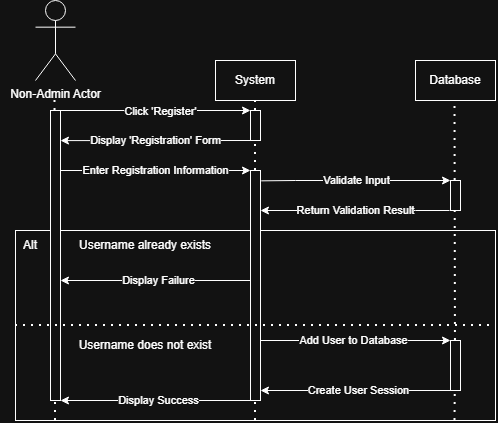

The diagram above was exported from draw.io. Its source (the exported page's mxGraphModel, read from the mxfile embedded in the PNG):
<mxGraphModel dx="1178" dy="573" grid="1" gridSize="10" guides="1" tooltips="1" connect="1" arrows="1" fold="1" page="1" pageScale="1" pageWidth="850" pageHeight="1100" math="0" shadow="0">
  <root>
    <mxCell id="0" />
    <mxCell id="1" parent="0" />
    <mxCell id="8WQQhpuHh2r6mWcEuhsu-39" parent="1" style="rounded=0;whiteSpace=wrap;html=1;" value="" vertex="1">
      <mxGeometry height="190" width="480" x="40" y="250" as="geometry" />
    </mxCell>
    <mxCell id="8WQQhpuHh2r6mWcEuhsu-29" edge="1" parent="1" style="endArrow=classic;html=1;rounded=0;exitX=1;exitY=0.5;exitDx=0;exitDy=0;entryX=0.5;entryY=0;entryDx=0;entryDy=0;entryPerimeter=0;" value="Add User to Database">
      <mxGeometry height="50" relative="1" width="50" as="geometry">
        <mxPoint x="280" y="360.00000000000006" as="sourcePoint" />
        <mxPoint x="475" y="359.99999999999983" as="targetPoint" />
      </mxGeometry>
    </mxCell>
    <mxCell id="8WQQhpuHh2r6mWcEuhsu-44" edge="1" parent="1" style="endArrow=classic;html=1;rounded=0;exitX=1;exitY=0.5;exitDx=0;exitDy=0;entryX=0.5;entryY=0;entryDx=0;entryDy=0;entryPerimeter=0;" value="&lt;div&gt;Display Failure&lt;/div&gt;">
      <mxGeometry height="50" relative="1" width="50" as="geometry">
        <mxPoint x="280" y="300.0000000000002" as="sourcePoint" />
        <mxPoint x="85" y="300" as="targetPoint" />
      </mxGeometry>
    </mxCell>
    <mxCell id="8WQQhpuHh2r6mWcEuhsu-1" parent="1" style="shape=umlActor;verticalLabelPosition=bottom;verticalAlign=top;html=1;outlineConnect=0;" value="Non-Admin Actor" vertex="1">
      <mxGeometry height="80" width="40" x="60" y="20" as="geometry" />
    </mxCell>
    <mxCell id="8WQQhpuHh2r6mWcEuhsu-3" edge="1" parent="1" source="8WQQhpuHh2r6mWcEuhsu-9" style="endArrow=none;dashed=1;html=1;dashPattern=1 3;strokeWidth=2;rounded=0;" value="">
      <mxGeometry height="50" relative="1" width="50" as="geometry">
        <mxPoint x="80" y="440" as="sourcePoint" />
        <mxPoint x="79.5" y="120" as="targetPoint" />
      </mxGeometry>
    </mxCell>
    <mxCell id="8WQQhpuHh2r6mWcEuhsu-5" parent="1" style="rounded=0;whiteSpace=wrap;html=1;" value="System" vertex="1">
      <mxGeometry height="40" width="80" x="240" y="80" as="geometry" />
    </mxCell>
    <mxCell id="8WQQhpuHh2r6mWcEuhsu-6" parent="1" style="rounded=0;whiteSpace=wrap;html=1;" value="Database" vertex="1">
      <mxGeometry height="40" width="80" x="440" y="80" as="geometry" />
    </mxCell>
    <mxCell id="8WQQhpuHh2r6mWcEuhsu-7" edge="1" parent="1" source="8WQQhpuHh2r6mWcEuhsu-11" style="endArrow=none;dashed=1;html=1;dashPattern=1 3;strokeWidth=2;rounded=0;" value="">
      <mxGeometry height="50" relative="1" width="50" as="geometry">
        <mxPoint x="280" y="440" as="sourcePoint" />
        <mxPoint x="280" y="120" as="targetPoint" />
      </mxGeometry>
    </mxCell>
    <mxCell id="8WQQhpuHh2r6mWcEuhsu-8" edge="1" parent="1" source="8WQQhpuHh2r6mWcEuhsu-46" style="endArrow=none;dashed=1;html=1;dashPattern=1 3;strokeWidth=2;rounded=0;" value="">
      <mxGeometry height="50" relative="1" width="50" as="geometry">
        <mxPoint x="479.5" y="440" as="sourcePoint" />
        <mxPoint x="479.5" y="120" as="targetPoint" />
      </mxGeometry>
    </mxCell>
    <mxCell id="8WQQhpuHh2r6mWcEuhsu-10" edge="1" parent="1" style="endArrow=none;dashed=1;html=1;dashPattern=1 3;strokeWidth=2;rounded=0;" target="8WQQhpuHh2r6mWcEuhsu-9" value="">
      <mxGeometry height="50" relative="1" width="50" as="geometry">
        <mxPoint x="80" y="440" as="sourcePoint" />
        <mxPoint x="79.5" y="120" as="targetPoint" />
      </mxGeometry>
    </mxCell>
    <mxCell id="8WQQhpuHh2r6mWcEuhsu-9" parent="1" style="rounded=0;whiteSpace=wrap;html=1;" value="" vertex="1">
      <mxGeometry height="290" width="10" x="75" y="130" as="geometry" />
    </mxCell>
    <mxCell id="8WQQhpuHh2r6mWcEuhsu-12" edge="1" parent="1" source="8WQQhpuHh2r6mWcEuhsu-26" style="endArrow=none;dashed=1;html=1;dashPattern=1 3;strokeWidth=2;rounded=0;" target="8WQQhpuHh2r6mWcEuhsu-11" value="">
      <mxGeometry height="50" relative="1" width="50" as="geometry">
        <mxPoint x="280" y="440" as="sourcePoint" />
        <mxPoint x="280" y="120" as="targetPoint" />
      </mxGeometry>
    </mxCell>
    <mxCell id="8WQQhpuHh2r6mWcEuhsu-11" parent="1" style="rounded=0;whiteSpace=wrap;html=1;" value="" vertex="1">
      <mxGeometry height="30" width="10" x="275" y="130" as="geometry" />
    </mxCell>
    <mxCell id="8WQQhpuHh2r6mWcEuhsu-13" edge="1" parent="1" source="8WQQhpuHh2r6mWcEuhsu-9" style="endArrow=classic;html=1;rounded=0;exitX=1;exitY=0;exitDx=0;exitDy=0;entryX=0;entryY=0;entryDx=0;entryDy=0;" target="8WQQhpuHh2r6mWcEuhsu-11" value="">
      <mxGeometry height="50" relative="1" width="50" as="geometry">
        <mxPoint x="130" y="200" as="sourcePoint" />
        <mxPoint x="180" y="150" as="targetPoint" />
      </mxGeometry>
    </mxCell>
    <mxCell id="8WQQhpuHh2r6mWcEuhsu-16" connectable="0" parent="8WQQhpuHh2r6mWcEuhsu-13" style="edgeLabel;html=1;align=center;verticalAlign=middle;resizable=0;points=[];" value="Click 'Register'" vertex="1">
      <mxGeometry relative="1" x="0.0454" y="-1" as="geometry">
        <mxPoint as="offset" />
      </mxGeometry>
    </mxCell>
    <mxCell id="8WQQhpuHh2r6mWcEuhsu-18" edge="1" parent="1" style="endArrow=classic;html=1;rounded=0;entryX=1.5;entryY=0.367;entryDx=0;entryDy=0;entryPerimeter=0;" value="Display 'Registration' Form">
      <mxGeometry height="50" relative="1" width="50" as="geometry">
        <mxPoint as="offset" />
        <mxPoint x="275" y="160" as="sourcePoint" />
        <mxPoint x="85" y="160.10000000000002" as="targetPoint" />
      </mxGeometry>
    </mxCell>
    <mxCell id="8WQQhpuHh2r6mWcEuhsu-21" edge="1" parent="1" style="endArrow=classic;html=1;rounded=0;exitX=1;exitY=0.5;exitDx=0;exitDy=0;entryX=0;entryY=0;entryDx=0;entryDy=0;" value="Enter Registration Information">
      <mxGeometry height="50" relative="1" width="50" x="0.0018" as="geometry">
        <mxPoint as="offset" />
        <mxPoint x="85" y="190.0000000000001" as="sourcePoint" />
        <mxPoint x="275" y="189.9999999999999" as="targetPoint" />
      </mxGeometry>
    </mxCell>
    <mxCell id="8WQQhpuHh2r6mWcEuhsu-23" edge="1" parent="1" style="endArrow=classic;html=1;rounded=0;entryX=1;entryY=0.5;entryDx=0;entryDy=0;" value="Display Success">
      <mxGeometry height="50" relative="1" width="50" as="geometry">
        <mxPoint x="280" y="420" as="sourcePoint" />
        <mxPoint x="85" y="420.0000000000001" as="targetPoint" />
      </mxGeometry>
    </mxCell>
    <mxCell id="8WQQhpuHh2r6mWcEuhsu-27" edge="1" parent="1" style="endArrow=none;dashed=1;html=1;dashPattern=1 3;strokeWidth=2;rounded=0;" target="8WQQhpuHh2r6mWcEuhsu-26" value="">
      <mxGeometry height="50" relative="1" width="50" as="geometry">
        <mxPoint x="280" y="440" as="sourcePoint" />
        <mxPoint x="280" y="160" as="targetPoint" />
      </mxGeometry>
    </mxCell>
    <mxCell id="8WQQhpuHh2r6mWcEuhsu-26" parent="1" style="rounded=0;whiteSpace=wrap;html=1;" value="" vertex="1">
      <mxGeometry height="230" width="10" x="275" y="190" as="geometry" />
    </mxCell>
    <mxCell id="8WQQhpuHh2r6mWcEuhsu-35" edge="1" parent="1" source="8WQQhpuHh2r6mWcEuhsu-26" style="endArrow=classic;html=1;rounded=0;exitX=1.069;exitY=0.045;exitDx=0;exitDy=0;exitPerimeter=0;entryX=0;entryY=0;entryDx=0;entryDy=0;" target="8WQQhpuHh2r6mWcEuhsu-49" value="Validate Input">
      <mxGeometry height="50" relative="1" width="50" as="geometry">
        <Array as="points">
          <mxPoint x="320" y="200" />
        </Array>
        <mxPoint x="290" y="240" as="sourcePoint" />
        <mxPoint x="300" y="240" as="targetPoint" />
      </mxGeometry>
    </mxCell>
    <mxCell id="8WQQhpuHh2r6mWcEuhsu-38" edge="1" parent="1" source="8WQQhpuHh2r6mWcEuhsu-39" style="endArrow=none;dashed=1;html=1;dashPattern=1 3;strokeWidth=2;rounded=0;entryX=1;entryY=0.5;entryDx=0;entryDy=0;exitX=0;exitY=0.5;exitDx=0;exitDy=0;" target="8WQQhpuHh2r6mWcEuhsu-39" value="">
      <mxGeometry height="50" relative="1" width="50" as="geometry">
        <mxPoint x="40" y="359.9999999999999" as="sourcePoint" />
        <mxPoint x="520" y="344.9999999999999" as="targetPoint" />
      </mxGeometry>
    </mxCell>
    <mxCell id="8WQQhpuHh2r6mWcEuhsu-40" parent="1" style="text;html=1;whiteSpace=wrap;strokeColor=none;fillColor=none;align=center;verticalAlign=middle;rounded=0;" value="Alt" vertex="1">
      <mxGeometry height="30" width="60" x="25" y="250" as="geometry" />
    </mxCell>
    <mxCell id="8WQQhpuHh2r6mWcEuhsu-41" parent="1" style="text;html=1;whiteSpace=wrap;strokeColor=none;fillColor=none;align=center;verticalAlign=middle;rounded=0;" value="Username does not exist" vertex="1">
      <mxGeometry height="30" width="140" x="100" y="350" as="geometry" />
    </mxCell>
    <mxCell id="8WQQhpuHh2r6mWcEuhsu-42" parent="1" style="text;html=1;whiteSpace=wrap;strokeColor=none;fillColor=none;align=center;verticalAlign=middle;rounded=0;" value="Username already exists" vertex="1">
      <mxGeometry height="30" width="140" x="100" y="250" as="geometry" />
    </mxCell>
    <mxCell id="8WQQhpuHh2r6mWcEuhsu-47" edge="1" parent="1" style="endArrow=none;dashed=1;html=1;dashPattern=1 3;strokeWidth=2;rounded=0;" target="8WQQhpuHh2r6mWcEuhsu-46" value="">
      <mxGeometry height="50" relative="1" width="50" as="geometry">
        <mxPoint x="479.5" y="440" as="sourcePoint" />
        <mxPoint x="479.5" y="120" as="targetPoint" />
      </mxGeometry>
    </mxCell>
    <mxCell id="8WQQhpuHh2r6mWcEuhsu-46" parent="1" style="rounded=0;whiteSpace=wrap;html=1;" value="" vertex="1">
      <mxGeometry height="50" width="10" x="475" y="360" as="geometry" />
    </mxCell>
    <mxCell id="8WQQhpuHh2r6mWcEuhsu-48" edge="1" parent="1" style="endArrow=classic;html=1;rounded=0;exitX=1;exitY=0.5;exitDx=0;exitDy=0;entryX=0.5;entryY=0;entryDx=0;entryDy=0;entryPerimeter=0;" value="Create User Session">
      <mxGeometry height="50" relative="1" width="50" as="geometry">
        <mxPoint x="480" y="410.0000000000002" as="sourcePoint" />
        <mxPoint x="285" y="410" as="targetPoint" />
      </mxGeometry>
    </mxCell>
    <mxCell id="8WQQhpuHh2r6mWcEuhsu-49" parent="1" style="rounded=0;whiteSpace=wrap;html=1;" value="" vertex="1">
      <mxGeometry height="30" width="10" x="475" y="200" as="geometry" />
    </mxCell>
    <mxCell id="8WQQhpuHh2r6mWcEuhsu-50" edge="1" parent="1" style="endArrow=classic;html=1;rounded=0;exitX=1.069;exitY=0.045;exitDx=0;exitDy=0;exitPerimeter=0;entryX=0;entryY=0;entryDx=0;entryDy=0;" value="Return Validation Result">
      <mxGeometry height="50" relative="1" width="50" as="geometry">
        <Array as="points">
          <mxPoint x="439.99999999999955" y="230" />
        </Array>
        <mxPoint x="473.99999999999955" y="230" as="sourcePoint" />
        <mxPoint x="284.99999999999955" y="230" as="targetPoint" />
      </mxGeometry>
    </mxCell>
  </root>
</mxGraphModel>